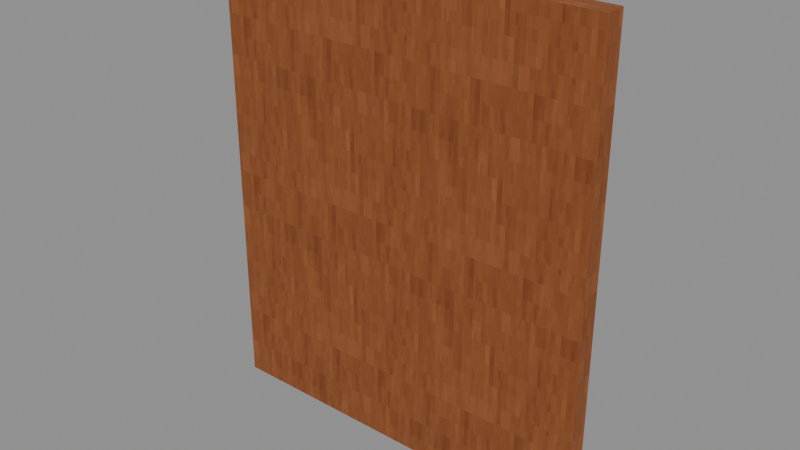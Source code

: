 # Source: Niche-Back.blend  (saved by Blender 4.3.34; exported with 4.5.12 LTS)
import bpy
from mathutils import Matrix  # noqa: F401  (used for matrix-valued properties, if any)

bpy.ops.wm.read_factory_settings(use_empty=True)
scene = bpy.context.scene
scene.name = 'Isolated part'

# ---- collections
col_part_niche_back = bpy.data.collections.new('Part.Niche-Back'); scene.collection.children.link(col_part_niche_back)

# ---- images (referenced by path relative to the original .blend; pixels are not part of the script)
import os
ASSET_DIR = os.environ.get("B2B_ASSET_DIR", "")  # directory of the original .blend (textures are referenced by path, not embedded)
HERE = os.path.dirname(os.path.abspath(__file__))  # packed textures are extracted next to this script under _unpacked/

def load_image(name, relpath, width, height, colorspace="sRGB"):
    """Load a texture the original file referenced (path relative to the .blend, or extracted next to this script)."""
    p = next((c for c in (os.path.join(HERE, relpath), os.path.join(ASSET_DIR, relpath)) if relpath and os.path.exists(c)), "")
    if p:
        img = bpy.data.images.load(p, check_existing=True)
        img.name = name
    else:  # same state as the original file: an image datablock whose file is absent (Cycles renders it pink)
        img = bpy.data.images.new(name, width, height)
        img.source = "FILE"
        img.filepath = "//" + (relpath or name)
    img.colorspace_settings.name = colorspace
    return img
img_minecraft___wall_boards = load_image('Minecraft • Wall boards', '_unpacked/Wall_boards.766af941.png', 64, 64, 'sRGB')

# ---- materials (node trees are filled in below, after node groups)
mat_minecraft___wall_boards = bpy.data.materials.new('Minecraft / Wall boards')
mat_minecraft___wall_boards.diffuse_color = (0.5451, 0.298, 0.1333, 1.0)

# ---- material node trees
mat_minecraft___wall_boards.use_nodes = True; mat_minecraft___wall_boards.node_tree.nodes.clear()
_N = mat_minecraft___wall_boards.node_tree.nodes; _L = mat_minecraft___wall_boards.node_tree.links
n0 = _N.new('ShaderNodeBsdfPrincipled'); n0.name = 'Principled BSDF'; n0.location = (10, 300)
n0.inputs[2].default_value = 0.85
n1 = _N.new('ShaderNodeOutputMaterial'); n1.name = 'Material Output'; n1.location = (300, 300)
n2 = _N.new('ShaderNodeTexImage'); n2.name = 'Image Texture'; n2.location = (-580, 280)
n2.image = img_minecraft___wall_boards
n2.interpolation = 'Closest'
_L.new(n0.outputs[0], n1.inputs[0])
_L.new(n2.outputs[0], n0.inputs[0])
n1.is_active_output = True

# ---- meshes
me_octagonalshell_niche_back_001 = bpy.data.meshes.new('OctagonalShell.Niche.Back.001')
me_octagonalshell_niche_back_001.from_pydata([(-1.55, -0.08, 0.0), (1.55, -0.08, 0.0), (1.55, 0.08, 0.0), (-1.55, 0.08, 0.0), (-1.55, -0.08, 3.68), (1.55, -0.08, 3.68), (1.55, 0.08, 3.68), (-1.55, 0.08, 3.68)], [], [(0, 3, 2, 1), (4, 5, 6, 7), (0, 1, 5, 4), (1, 2, 6, 5), (2, 3, 7, 6), (3, 0, 4, 7)])
_uv = me_octagonalshell_niche_back_001.uv_layers.new(name='UV0.Surface')
_uv.uv.foreach_set('vector', [-1.221, 2.752, -1.221, 2.88, 1.259, 2.88, 1.259, 2.752, -1.221, 2.752, 1.259, 2.752, 1.259, 2.88, -1.221, 2.88, 0.01899, -1.056, 0.01899, 1.424, 2.963, 1.424, 2.963, -1.056, 0.01899, 2.752, 0.01899, 2.88, 2.963, 2.88, 2.963, 2.752, 0.01899, 1.424, 0.01899, -1.056, 2.963, -1.056, 2.963, 1.424, 0.01899, 2.88, 0.01899, 2.752, 2.963, 2.752, 2.963, 2.88])
_uv.active_render = True
_uv = me_octagonalshell_niche_back_001.uv_layers.new(name='UV1.Paint')
_uv.uv.foreach_set('vector', [0.2679, 0.1533, 0.2688, 0.1533, 0.2688, 0.1705, 0.2679, 0.1705, 0.2679, 0.2022, 0.2679, 0.1849, 0.2688, 0.1849, 0.2688, 0.2022, 0.07569, 0.02048, 0.05854, 0.02048, 0.05854, 2.139e-08, 0.07569, 2.139e-08, 0.146, 0.1234, 0.1451, 0.1234, 0.1451, 0.103, 0.146, 0.103, 0.07569, 0.05536, 0.05854, 0.05536, 0.05854, 0.03487, 0.07569, 0.03487, 0.0008849, 0.1726, 3.353e-08, 0.1726, 3.353e-08, 0.1522, 0.0008849, 0.1522])
me_octagonalshell_niche_back_001.materials.append(mat_minecraft___wall_boards)
me_octagonalshell_niche_back_001.update()

# ---- objects
ob_niche_back = bpy.data.objects.new('Niche-Back', me_octagonalshell_niche_back_001)

# ---- transforms, parenting, visibility, modifiers, constraints
ob_niche_back.location = (0.0, 0.0, 0.0)
_m = ob_niche_back.modifiers.new('Hand-finished edges', 'BEVEL')
_m.width = 0.005
_m.width_pct = 0.005
_m.harden_normals = True

# ---- collection membership
col_part_niche_back.objects.link(ob_niche_back)

# ---- scene / render settings (as saved in the file)
scene.frame_start = 1; scene.frame_end = 250; scene.frame_set(1)
scene.render.engine = 'BLENDER_EEVEE_NEXT'
scene.render.image_settings.exr_codec = 'NONE'
scene.render.simplify_subdivision_render = 0
scene.render.simplify_child_particles_render = 0.0
scene.eevee.use_volume_custom_range = False
scene.eevee.use_fast_gi = False
scene.eevee.use_shadows = False
scene.view_settings.white_balance_temperature = 0.0
scene.view_settings.white_balance_tint = 0.0
scene.view_settings.white_balance_whitepoint = (2.97, 0.5193, -0.0414)
bpy.context.view_layer.update()

# ---- added for rendering (the .blend has no active camera and no usable light): camera, sun + grey world if the file has none
cam_auto = bpy.data.cameras.new('AutoCamera')
cam_auto.lens = 50.0
cam_auto.sensor_width = 36.0
cam_auto.clip_end = 1000.0
ob_auto_camera = bpy.data.objects.new('AutoCamera', cam_auto)
scene.collection.objects.link(ob_auto_camera)
ob_auto_camera.location = (4.45436, -5.34523, 5.40349)
ob_auto_camera.rotation_euler = (1.09748, -7.21219e-08, 0.694738)
scene.camera = ob_auto_camera
light_auto_sun = bpy.data.lights.new('AutoSun', 'SUN')
light_auto_sun.energy = 3.0
light_auto_sun.angle = 0.0523599
ob_auto_sun = bpy.data.objects.new('AutoSun', light_auto_sun)
scene.collection.objects.link(ob_auto_sun)
ob_auto_sun.rotation_euler = (0.872665, 0.174533, 0.523599)
if scene.world is None:
    world_auto = bpy.data.worlds.new('AutoWorld')
    world_auto.color = (0.3, 0.3, 0.3)
    scene.world = world_auto
bpy.context.view_layer.update()
